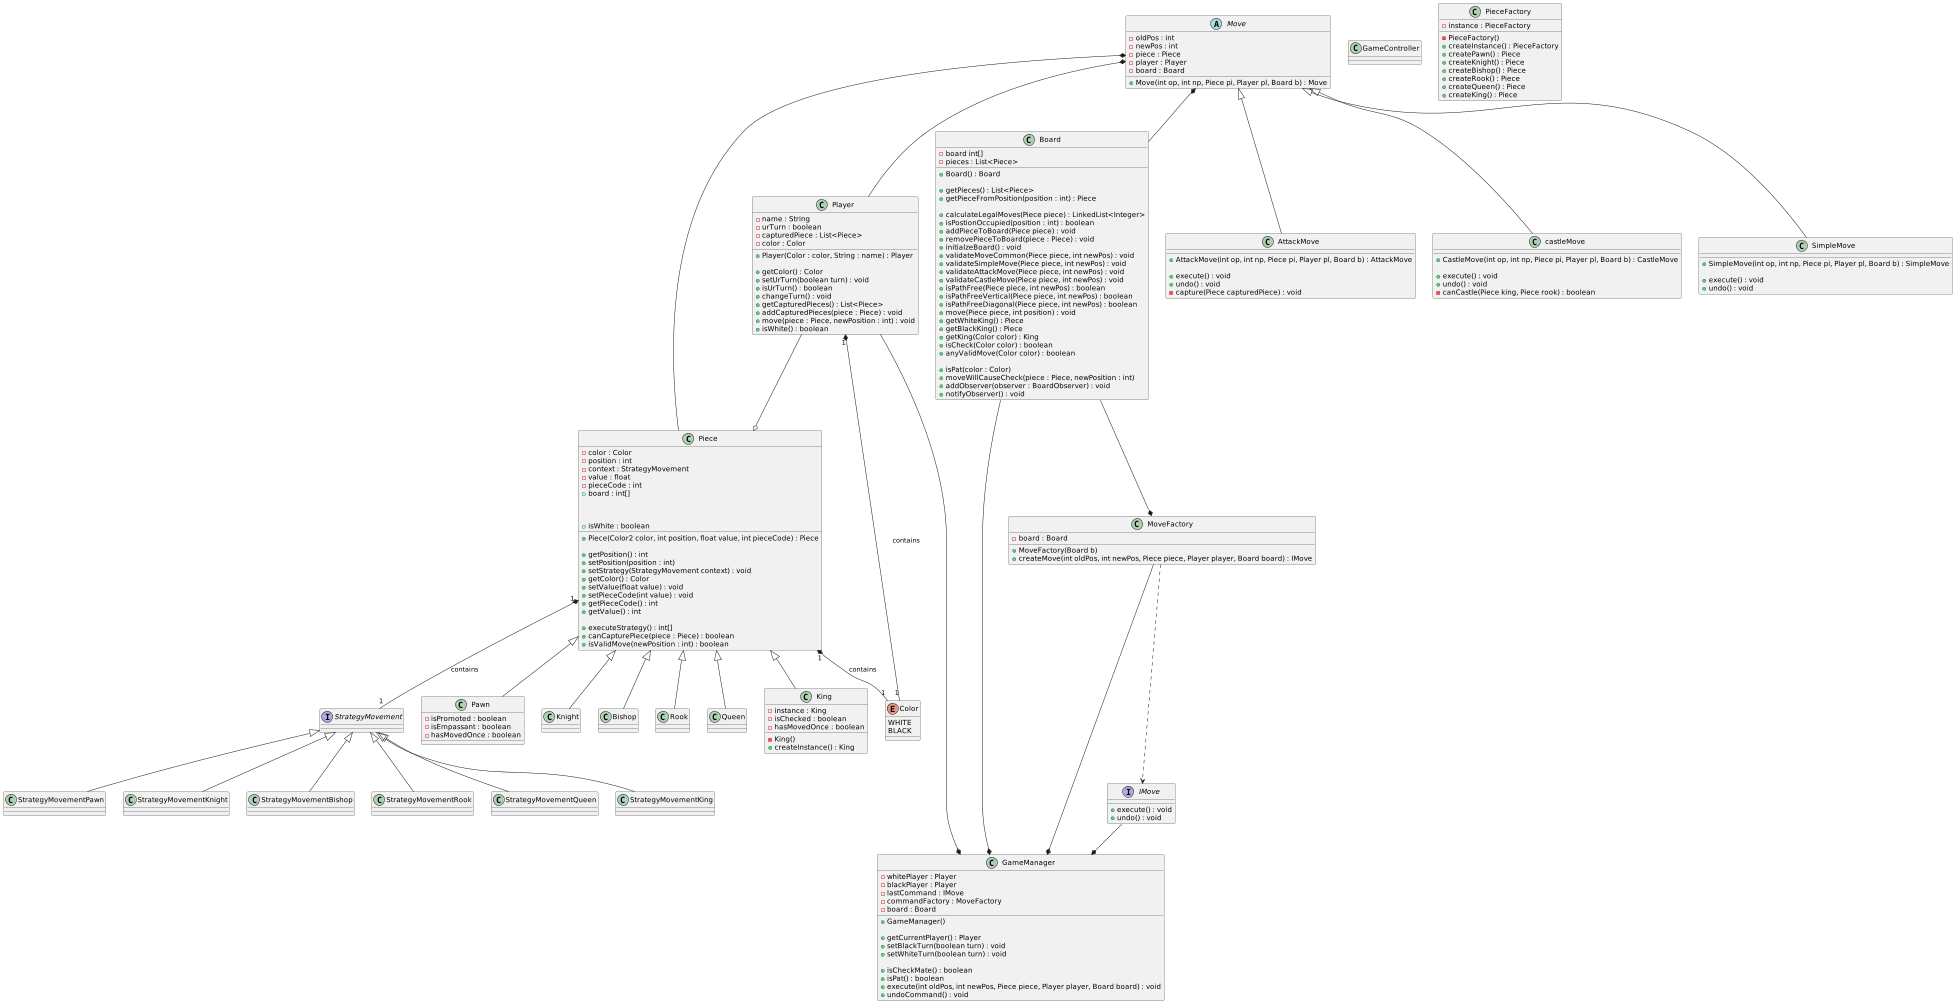

The diagram above was rendered by PlantUML. Its source (embedded in the PNG):
@startuml
'https://plantuml.com/class-diagram

class Pawn extends Piece
class Knight extends Piece
class Bishop extends Piece
class Rook extends Piece
class Queen extends Piece
class King extends Piece
interface StrategyMovement

class GameController {

}
class GameManager{
    -whitePlayer : Player
    -blackPlayer : Player
    -lastCommand : IMove
    -commandFactory : MoveFactory
    -board : Board

    +GameManager()

    +getCurrentPlayer() : Player
    +setBlackTurn(boolean turn) : void
    +setWhiteTurn(boolean turn) : void

    +isCheckMate() : boolean
    +isPat() : boolean
    +execute(int oldPos, int newPos, Piece piece, Player player, Board board) : void
    +undoCommand() : void
}






class Board {
    -board int[]
    -pieces : List<Piece>

    +Board() : Board

    +getPieces() : List<Piece>
    +getPieceFromPosition(position : int) : Piece

    +calculateLegalMoves(Piece piece) : LinkedList<Integer>
    +isPostionOccupied(position : int) : boolean
    +addPieceToBoard(Piece piece) : void
    +removePieceToBoard(piece : Piece) : void
    +initialzeBoard() : void
    +validateMoveCommon(Piece piece, int newPos) : void
    +validateSimpleMove(Piece piece, int newPos) : void
    +validateAttackMove(Piece piece, int newPos) : void
    +validateCastleMove(Piece piece, int newPos) : void
    +isPathFree(Piece piece, int newPos) : boolean
    +isPathFreeVertical(Piece piece, int newPos) : boolean
    +isPathFreeDiagonal(Piece piece, int newPos) : boolean
    +move(Piece piece, int position) : void
    +getWhiteKing() : Piece
    +getBlackKing() : Piece
    +getKing(Color color) : King
    +isCheck(Color color) : boolean
    +anyValidMove(Color color) : boolean

    +isPat(color : Color)
    +moveWillCauseCheck(piece : Piece, newPosition : int)


    +addObserver(observer : BoardObserver) : void
    +notifyObserver() : void
}

class AttackMove extends Move {
    +AttackMove(int op, int np, Piece pi, Player pl, Board b) : AttackMove

    +execute() : void
    +undo() : void
    -capture(Piece capturedPiece) : void
}

class castleMove extends Move {
    +CastleMove(int op, int np, Piece pi, Player pl, Board b) : CastleMove

    +execute() : void
    +undo() : void
    -canCastle(Piece king, Piece rook) : boolean
}

class SimpleMove extends Move {
    +SimpleMove(int op, int np, Piece pi, Player pl, Board b) : SimpleMove

    +execute() : void
    +undo() : void
}

interface IMove
{
    +execute() : void
    +undo() : void
}

abstract class Move {
    -oldPos : int
    -newPos : int
    -piece : Piece
    -player : Player
    -board : Board

    +Move(int op, int np, Piece pi, Player pl, Board b) : Move
}

class MoveFactory {
    -board : Board

    +MoveFactory(Board b)
    +createMove(int oldPos, int newPos, Piece piece, Player player, Board board) : IMove
}





class Bishop {
}

class King {
    -instance : King
    -isChecked : boolean
    -hasMovedOnce : boolean
    -King()
    +createInstance() : King
}

class Knight {
}

class Pawn {
    -isPromoted : boolean
    -isEmpassant : boolean
    -hasMovedOnce : boolean
}

class Piece {
    -color : Color
    -position : int
    -context : StrategyMovement
    -value : float
    -pieceCode : int
    +board : int[]

    +Piece(Color2 color, int position, float value, int pieceCode) : Piece

    +getPosition() : int
    +setPosition(position : int)
    +setStrategy(StrategyMovement context) : void
    +getColor() : Color
    +setValue(float value) : void
    +setPieceCode(int value) : void
    +getPieceCode() : int
    +getValue() : int

    +executeStrategy() : int[]
    +isWhite : boolean
    +canCapturePiece(piece : Piece) : boolean
    +isValidMove(newPosition : int) : boolean

}

class Queen {
}

class Rook {
}

class Player {
    -name : String
    -urTurn : boolean
    -capturedPiece : List<Piece>
    -color : Color

    +Player(Color : color, String : name) : Player

    +getColor() : Color
    +setUrTurn(boolean turn) : void
    +isUrTurn() : boolean
    +changeTurn() : void
    +getCapturedPieces() : List<Piece>
    +addCapturedPieces(piece : Piece) : void
    +move(piece : Piece, newPosition : int) : void
    +isWhite() : boolean
}

enum Color {
    WHITE
    BLACK
}

class PieceFactory {
    -instance : PieceFactory

    -PieceFactory()
    +createInstance() : PieceFactory
    +createPawn() : Piece
    +createKnight() : Piece
    +createBishop() : Piece
    +createRook() : Piece
    +createQueen() : Piece
    +createKing() : Piece
}






Piece "1" *-- "1" StrategyMovement : contains
Piece "1" *-- "1" Color : contains
Player "1" *-- "1" Color : contains

StrategyMovement <|-- StrategyMovementPawn
StrategyMovement <|-- StrategyMovementKnight
StrategyMovement <|-- StrategyMovementBishop
StrategyMovement <|-- StrategyMovementRook
StrategyMovement <|-- StrategyMovementQueen
StrategyMovement <|-- StrategyMovementKing
Player --o Piece
Board --* MoveFactory
MoveFactory --[dashed]-> IMove
IMove --* GameManager
MoveFactory --* GameManager
Board --* GameManager
Player --* GameManager
Move *-- Board
Move *-- Piece
Move *-- Player


@enduml